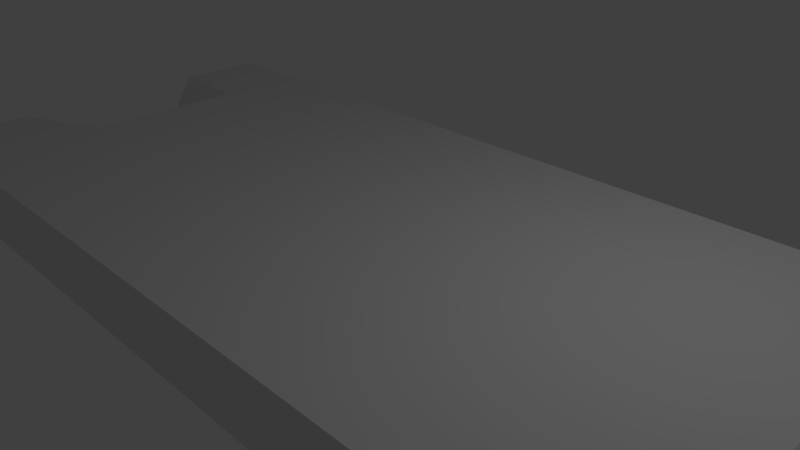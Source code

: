 # Source: chip02.blend  (saved by Blender 2.71.0; exported with 4.5.12 LTS)
import bpy
from mathutils import Matrix  # noqa: F401  (used for matrix-valued properties, if any)

bpy.ops.wm.read_factory_settings(use_empty=True)
scene = bpy.context.scene
scene.name = 'Scene'

# ---- collections
col_collection_1 = bpy.data.collections.new('Collection 1'); scene.collection.children.link(col_collection_1)

# ---- materials (node trees are filled in below, after node groups)
mat_material = bpy.data.materials.new('Material')
mat_material.alpha_threshold = 0.0
mat_material.use_transparent_shadow = False
mat_material.roughness = 0.5
mat_material.line_color = (0.0, 0.0, 0.0, 1.0)

# ---- material node trees

# ---- world
world_world = bpy.data.worlds.new('World'); scene.world = world_world
world_world.color = (0.05088, 0.05088, 0.05088)
world_world.use_sun_shadow = False
world_world.sun_shadow_jitter_overblur = 0.0
world_world.cycles.sampling_method = 'MANUAL'
world_world.cycles.sample_map_resolution = 256

# ---- cameras
cam_camera = bpy.data.cameras.new('Camera')
cam_camera.clip_end = 100.0
cam_camera.lens = 35.0
cam_camera.sensor_width = 32.0
cam_camera.sensor_height = 18.0
cam_camera.ortho_scale = 7.314
cam_camera.dof.focus_distance = 0.0
cam_camera.dof.aperture_fstop = 128.0

# ---- lights
light_lamp = bpy.data.lights.new('Lamp', 'POINT')
light_lamp.transmission_factor = 0.0
light_lamp.cutoff_distance = 30.0
light_lamp.energy = 100.0
light_lamp.shadow_buffer_clip_start = 1.001
light_lamp.shadow_soft_size = 0.1
light_lamp.shadow_maximum_resolution = 0.006
light_lamp.use_absolute_resolution = True
light_lamp.cycles.use_multiple_importance_sampling = False

# ---- meshes
me_cube = bpy.data.meshes.new('Cube')
me_cube.from_pydata([(1.0, 1.0, -1.0), (1.0, -1.0, -1.0), (-1.0, -1.0, -1.0), (-1.0, 1.0, -1.0), (1.0, 1.0, 1.0), (1.0, -1.0, 1.0), (-1.0, -1.0, 1.0), (-1.0, 1.0, 1.0), (0.7994, 1.0, -1.0), (0.7994, -1.0, -1.0), (0.7994, 1.0, 1.0), (0.7994, -1.0, 1.0), (-0.8019, 1.0, -1.0), (-0.8019, -1.0, -1.0), (-0.8019, 1.0, 1.0), (-0.8019, -1.0, 1.0), (1.0, 0.5239, -1.0), (-1.0, 0.5239, -1.0), (1.0, 0.5239, 1.0), (-1.0, 0.5239, 1.0), (0.7994, 0.5239, -1.0), (0.7994, 0.5239, 1.0), (-0.8019, 0.5239, -1.0), (-0.8019, 0.5239, 1.0), (1.0, -0.5022, -1.0), (1.0, -0.5022, 1.0), (0.7994, -0.5022, 1.0), (-0.8019, -0.5022, 1.0), (-1.0, -0.5022, -1.0), (-1.0, -0.5022, 1.0), (0.7994, -0.5022, -1.0), (-0.8019, -0.5022, -1.0), (1.0, 0.3169, -1.0), (1.0, 0.3169, -0.9934), (0.7994, 0.3169, 1.0), (-0.8019, 0.3169, 1.0), (-1.0, 0.3169, -1.0), (-1.0, 0.3169, -1.003), (0.7994, 0.3169, -1.0), (-0.8019, 0.3169, -1.0), (1.0, -0.3064, -1.0), (1.0, -0.3064, -0.9934), (0.7994, -0.3064, 1.0), (-0.8019, -0.3064, 1.0), (-1.0, -0.3064, -1.0), (-1.0, -0.3064, -1.003), (0.7994, -0.3064, -1.0), (-0.8019, -0.3064, -1.0)], [], [(31, 13, 2, 28), (27, 29, 6, 15), (24, 25, 5, 1), (13, 15, 6, 2), (17, 19, 7, 3), (14, 12, 3, 7), (24, 1, 9, 30), (25, 26, 11, 5), (1, 5, 11, 9), (4, 0, 8, 10), (30, 9, 13, 31), (26, 27, 15, 11), (9, 11, 15, 13), (10, 8, 12, 14), (12, 22, 17, 3), (14, 7, 19, 23), (0, 4, 18, 16), (36, 37, 19, 17), (0, 16, 20, 8), (4, 10, 21, 18), (8, 20, 22, 12), (10, 14, 23, 21), (47, 31, 28, 44), (43, 45, 29, 27), (40, 41, 25, 24), (40, 24, 30, 46), (41, 42, 26, 25), (46, 30, 31, 47), (42, 43, 27, 26), (2, 6, 29, 28), (44, 45, 37, 36), (22, 39, 36, 17), (23, 19, 37, 35), (16, 18, 33, 32), (16, 32, 38, 20), (18, 21, 34, 33), (20, 38, 39, 22), (21, 23, 35, 34), (39, 47, 44, 36), (35, 37, 45, 43), (32, 33, 41, 40), (32, 40, 46, 38), (33, 34, 42, 41), (38, 46, 47, 39), (34, 35, 43, 42), (28, 29, 45, 44)])
me_cube.materials.append(mat_material)
me_cube.use_remesh_preserve_volume = False
me_cube.use_remesh_preserve_attributes = False
me_cube.use_mirror_vertex_groups = False
me_cube.update()

# ---- objects
ob_cube = bpy.data.objects.new('Cube', me_cube)
ob_lamp = bpy.data.objects.new('Lamp', light_lamp)
ob_camera = bpy.data.objects.new('Camera', cam_camera)

# ---- transforms, parenting, visibility, modifiers, constraints
ob_cube.location = (0.0, 0.0, 0.0)
ob_cube.scale = (7.0, 3.0, 0.5)
ob_cube.lock_rotations_4d = False
ob_cube.empty_display_type = 'ARROWS'
ob_cube.lineart.crease_threshold = 0.0
ob_lamp.location = (4.076, 1.005, 5.904)
ob_lamp.rotation_euler = (0.6503, 0.05522, 1.866)
ob_lamp.lock_rotations_4d = False
ob_lamp.empty_display_type = 'ARROWS'
ob_lamp.color = (0.0, 0.0, 0.0, 0.0)
ob_lamp.lineart.crease_threshold = 0.0
ob_camera.location = (7.481, -6.508, 5.344)
ob_camera.rotation_euler = (1.109, 0.01082, 0.8149)
ob_camera.lock_rotations_4d = False
ob_camera.empty_display_type = 'ARROWS'
ob_camera.color = (0.0, 0.0, 0.0, 0.0)
ob_camera.display_type = 'WIRE'
ob_camera.lineart.crease_threshold = 0.0

# ---- collection membership
col_collection_1.objects.link(ob_cube)
col_collection_1.objects.link(ob_lamp)
col_collection_1.objects.link(ob_camera)

# ---- scene / render settings (as saved in the file)
scene.camera = ob_camera
scene.frame_start = 1; scene.frame_end = 250; scene.frame_set(1)
scene.render.engine = 'BLENDER_EEVEE_NEXT'
scene.render.resolution_percentage = 50
scene.render.dither_intensity = 0.0
scene.cycles.use_denoising = False
scene.cycles.samples = 10
scene.cycles.sampling_pattern = 'TABULATED_SOBOL'
scene.cycles.light_sampling_threshold = 0.0
scene.cycles.use_adaptive_sampling = False
scene.cycles.use_light_tree = False
scene.cycles.blur_glossy = 0.0
scene.cycles.volume_bounces = 1
scene.cycles.pixel_filter_type = 'GAUSSIAN'
scene.cycles.sample_clamp_indirect = 0.0
scene.view_settings.view_transform = 'Standard'
bpy.context.view_layer.update()
